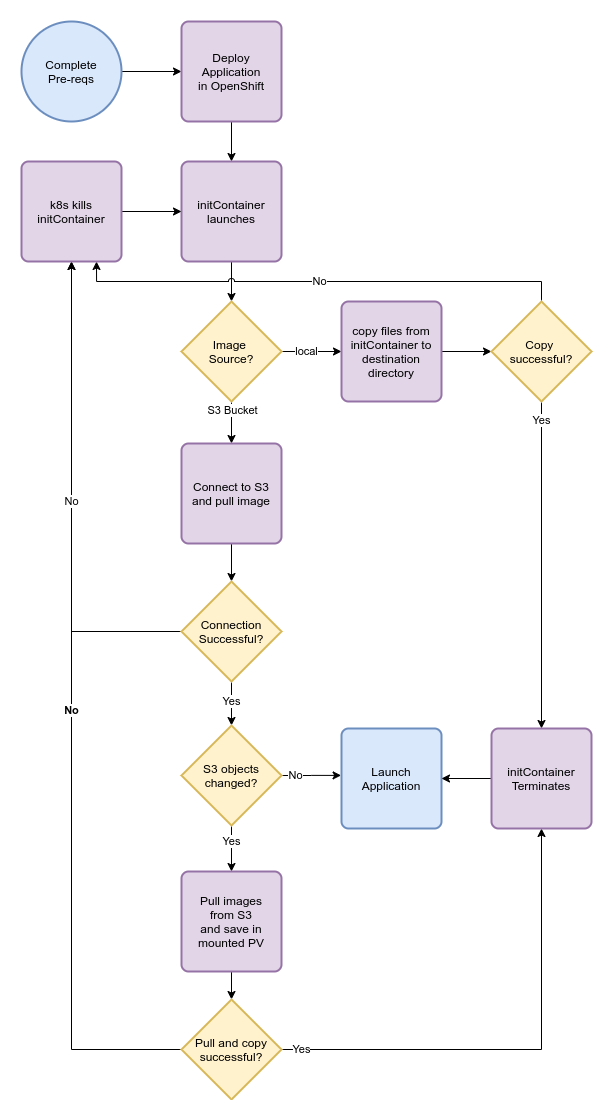

The diagram above was exported from draw.io. Its source (the exported page's mxGraphModel, read from the mxfile embedded in the PNG):
<mxGraphModel dx="1296" dy="1176" grid="1" gridSize="10" guides="1" tooltips="1" connect="1" arrows="1" fold="1" page="1" pageScale="1" pageWidth="826" pageHeight="1169" background="#ffffff" math="0" shadow="0">
  <root>
    <mxCell id="0" />
    <mxCell id="1" parent="0" />
    <mxCell id="SeLVZyI2Zs2KDCNVDrUP-131" value="No" style="edgeStyle=orthogonalEdgeStyle;rounded=0;orthogonalLoop=1;jettySize=auto;html=1;exitX=0;exitY=0.5;exitDx=0;exitDy=0;exitPerimeter=0;fontStyle=1" edge="1" parent="1" source="SeLVZyI2Zs2KDCNVDrUP-129" target="SeLVZyI2Zs2KDCNVDrUP-136">
      <mxGeometry relative="1" as="geometry">
        <mxPoint x="320" y="240" as="targetPoint" />
      </mxGeometry>
    </mxCell>
    <mxCell id="SeLVZyI2Zs2KDCNVDrUP-99" style="edgeStyle=orthogonalEdgeStyle;rounded=0;orthogonalLoop=1;jettySize=auto;html=1;entryX=0;entryY=0.5;entryDx=0;entryDy=0;" edge="1" parent="1" source="SeLVZyI2Zs2KDCNVDrUP-97" target="SeLVZyI2Zs2KDCNVDrUP-98">
      <mxGeometry relative="1" as="geometry" />
    </mxCell>
    <mxCell id="SeLVZyI2Zs2KDCNVDrUP-97" value="Complete&lt;br&gt;Pre-reqs" style="strokeWidth=2;html=1;shape=mxgraph.flowchart.start_2;whiteSpace=wrap;fillColor=#dae8fc;strokeColor=#6c8ebf;" vertex="1" parent="1">
      <mxGeometry x="190" y="20" width="100" height="100" as="geometry" />
    </mxCell>
    <mxCell id="SeLVZyI2Zs2KDCNVDrUP-101" value="" style="edgeStyle=orthogonalEdgeStyle;rounded=0;orthogonalLoop=1;jettySize=auto;html=1;" edge="1" parent="1" source="SeLVZyI2Zs2KDCNVDrUP-98" target="SeLVZyI2Zs2KDCNVDrUP-100">
      <mxGeometry relative="1" as="geometry" />
    </mxCell>
    <mxCell id="SeLVZyI2Zs2KDCNVDrUP-98" value="Deploy&lt;br&gt;Application&lt;br&gt;in OpenShift" style="rounded=1;whiteSpace=wrap;html=1;absoluteArcSize=1;arcSize=14;strokeWidth=2;fillColor=#e1d5e7;strokeColor=#9673a6;" vertex="1" parent="1">
      <mxGeometry x="350" y="20" width="100" height="100" as="geometry" />
    </mxCell>
    <mxCell id="SeLVZyI2Zs2KDCNVDrUP-103" style="edgeStyle=orthogonalEdgeStyle;rounded=0;orthogonalLoop=1;jettySize=auto;html=1;" edge="1" parent="1" source="SeLVZyI2Zs2KDCNVDrUP-100" target="SeLVZyI2Zs2KDCNVDrUP-102">
      <mxGeometry relative="1" as="geometry" />
    </mxCell>
    <mxCell id="SeLVZyI2Zs2KDCNVDrUP-100" value="initContainer&lt;br&gt;launches" style="rounded=1;whiteSpace=wrap;html=1;absoluteArcSize=1;arcSize=14;strokeWidth=2;fillColor=#e1d5e7;strokeColor=#9673a6;" vertex="1" parent="1">
      <mxGeometry x="350" y="160" width="100" height="100" as="geometry" />
    </mxCell>
    <mxCell id="SeLVZyI2Zs2KDCNVDrUP-105" style="edgeStyle=orthogonalEdgeStyle;rounded=0;orthogonalLoop=1;jettySize=auto;html=1;" edge="1" parent="1" source="SeLVZyI2Zs2KDCNVDrUP-102" target="SeLVZyI2Zs2KDCNVDrUP-104">
      <mxGeometry relative="1" as="geometry" />
    </mxCell>
    <mxCell id="SeLVZyI2Zs2KDCNVDrUP-106" value="S3 Bucket" style="edgeLabel;html=1;align=center;verticalAlign=middle;resizable=0;points=[];" vertex="1" connectable="0" parent="SeLVZyI2Zs2KDCNVDrUP-105">
      <mxGeometry x="0.2411" y="-1" relative="1" as="geometry">
        <mxPoint x="1" y="-17.24" as="offset" />
      </mxGeometry>
    </mxCell>
    <mxCell id="SeLVZyI2Zs2KDCNVDrUP-116" value="local" style="edgeStyle=orthogonalEdgeStyle;rounded=0;orthogonalLoop=1;jettySize=auto;html=1;entryX=0;entryY=0.5;entryDx=0;entryDy=0;" edge="1" parent="1" source="SeLVZyI2Zs2KDCNVDrUP-102" target="SeLVZyI2Zs2KDCNVDrUP-115">
      <mxGeometry x="-0.1781" relative="1" as="geometry">
        <mxPoint as="offset" />
      </mxGeometry>
    </mxCell>
    <mxCell id="SeLVZyI2Zs2KDCNVDrUP-102" value="Image &lt;br&gt;Source?" style="strokeWidth=2;html=1;shape=mxgraph.flowchart.decision;whiteSpace=wrap;fillColor=#fff2cc;strokeColor=#d6b656;" vertex="1" parent="1">
      <mxGeometry x="350" y="300" width="100" height="100" as="geometry" />
    </mxCell>
    <mxCell id="SeLVZyI2Zs2KDCNVDrUP-111" style="edgeStyle=orthogonalEdgeStyle;rounded=0;orthogonalLoop=1;jettySize=auto;html=1;entryX=0.5;entryY=0;entryDx=0;entryDy=0;entryPerimeter=0;" edge="1" parent="1" source="SeLVZyI2Zs2KDCNVDrUP-104" target="SeLVZyI2Zs2KDCNVDrUP-107">
      <mxGeometry relative="1" as="geometry" />
    </mxCell>
    <mxCell id="SeLVZyI2Zs2KDCNVDrUP-104" value="Connect to S3 and pull image" style="rounded=1;whiteSpace=wrap;html=1;absoluteArcSize=1;arcSize=14;strokeWidth=2;fillColor=#e1d5e7;strokeColor=#9673a6;" vertex="1" parent="1">
      <mxGeometry x="350" y="442" width="100" height="100" as="geometry" />
    </mxCell>
    <mxCell id="SeLVZyI2Zs2KDCNVDrUP-113" value="Yes" style="edgeStyle=orthogonalEdgeStyle;rounded=0;orthogonalLoop=1;jettySize=auto;html=1;" edge="1" parent="1" source="SeLVZyI2Zs2KDCNVDrUP-107" target="SeLVZyI2Zs2KDCNVDrUP-112">
      <mxGeometry x="-0.0909" relative="1" as="geometry">
        <mxPoint as="offset" />
      </mxGeometry>
    </mxCell>
    <mxCell id="SeLVZyI2Zs2KDCNVDrUP-138" value="No" style="edgeStyle=orthogonalEdgeStyle;rounded=0;orthogonalLoop=1;jettySize=auto;html=1;" edge="1" parent="1" source="SeLVZyI2Zs2KDCNVDrUP-107" target="SeLVZyI2Zs2KDCNVDrUP-136">
      <mxGeometry relative="1" as="geometry" />
    </mxCell>
    <mxCell id="SeLVZyI2Zs2KDCNVDrUP-107" value="Connection&lt;br&gt;Successful?" style="strokeWidth=2;html=1;shape=mxgraph.flowchart.decision;whiteSpace=wrap;fillColor=#fff2cc;strokeColor=#d6b656;" vertex="1" parent="1">
      <mxGeometry x="350" y="580" width="100" height="100" as="geometry" />
    </mxCell>
    <mxCell id="SeLVZyI2Zs2KDCNVDrUP-127" value="Yes" style="edgeStyle=orthogonalEdgeStyle;rounded=0;orthogonalLoop=1;jettySize=auto;html=1;entryX=0.5;entryY=0;entryDx=0;entryDy=0;" edge="1" parent="1" source="SeLVZyI2Zs2KDCNVDrUP-112" target="SeLVZyI2Zs2KDCNVDrUP-126">
      <mxGeometry x="-0.3043" relative="1" as="geometry">
        <mxPoint as="offset" />
      </mxGeometry>
    </mxCell>
    <mxCell id="SeLVZyI2Zs2KDCNVDrUP-134" value="No" style="edgeStyle=orthogonalEdgeStyle;rounded=0;orthogonalLoop=1;jettySize=auto;html=1;entryX=-0.004;entryY=0.469;entryDx=0;entryDy=0;entryPerimeter=0;" edge="1" parent="1" source="SeLVZyI2Zs2KDCNVDrUP-112" target="SeLVZyI2Zs2KDCNVDrUP-114">
      <mxGeometry x="0.0072" y="16" relative="1" as="geometry">
        <mxPoint x="510" y="700" as="targetPoint" />
        <mxPoint x="-16" y="16" as="offset" />
      </mxGeometry>
    </mxCell>
    <mxCell id="SeLVZyI2Zs2KDCNVDrUP-112" value="S3 objects&lt;br&gt;changed?" style="strokeWidth=2;html=1;shape=mxgraph.flowchart.decision;whiteSpace=wrap;fillColor=#fff2cc;strokeColor=#d6b656;" vertex="1" parent="1">
      <mxGeometry x="350" y="724" width="100" height="100" as="geometry" />
    </mxCell>
    <mxCell id="SeLVZyI2Zs2KDCNVDrUP-114" value="Launch&lt;br&gt;Application" style="rounded=1;whiteSpace=wrap;html=1;absoluteArcSize=1;arcSize=14;strokeWidth=2;fillColor=#dae8fc;strokeColor=#6c8ebf;" vertex="1" parent="1">
      <mxGeometry x="510" y="727" width="100" height="100" as="geometry" />
    </mxCell>
    <mxCell id="SeLVZyI2Zs2KDCNVDrUP-120" style="edgeStyle=orthogonalEdgeStyle;rounded=0;orthogonalLoop=1;jettySize=auto;html=1;" edge="1" parent="1" source="SeLVZyI2Zs2KDCNVDrUP-115" target="SeLVZyI2Zs2KDCNVDrUP-119">
      <mxGeometry relative="1" as="geometry" />
    </mxCell>
    <mxCell id="SeLVZyI2Zs2KDCNVDrUP-115" value="copy files from initContainer to destination directory" style="rounded=1;whiteSpace=wrap;html=1;absoluteArcSize=1;arcSize=14;strokeWidth=2;fillColor=#e1d5e7;strokeColor=#9673a6;" vertex="1" parent="1">
      <mxGeometry x="510" y="300" width="100" height="100" as="geometry" />
    </mxCell>
    <mxCell id="SeLVZyI2Zs2KDCNVDrUP-121" value="No" style="edgeStyle=orthogonalEdgeStyle;rounded=0;orthogonalLoop=1;jettySize=auto;html=1;entryX=0.75;entryY=1;entryDx=0;entryDy=0;exitX=0.5;exitY=0;exitDx=0;exitDy=0;exitPerimeter=0;jumpStyle=arc;" edge="1" parent="1" source="SeLVZyI2Zs2KDCNVDrUP-119" target="SeLVZyI2Zs2KDCNVDrUP-136">
      <mxGeometry relative="1" as="geometry" />
    </mxCell>
    <mxCell id="SeLVZyI2Zs2KDCNVDrUP-123" value="Yes" style="edgeStyle=orthogonalEdgeStyle;rounded=0;orthogonalLoop=1;jettySize=auto;html=1;exitX=0.5;exitY=1;exitDx=0;exitDy=0;exitPerimeter=0;" edge="1" parent="1" source="SeLVZyI2Zs2KDCNVDrUP-119" target="SeLVZyI2Zs2KDCNVDrUP-142">
      <mxGeometry x="-0.8813" relative="1" as="geometry">
        <mxPoint as="offset" />
      </mxGeometry>
    </mxCell>
    <mxCell id="SeLVZyI2Zs2KDCNVDrUP-119" value="Copy &lt;br&gt;successful?" style="strokeWidth=2;html=1;shape=mxgraph.flowchart.decision;whiteSpace=wrap;fillColor=#fff2cc;strokeColor=#d6b656;" vertex="1" parent="1">
      <mxGeometry x="660" y="300" width="100" height="100" as="geometry" />
    </mxCell>
    <mxCell id="SeLVZyI2Zs2KDCNVDrUP-130" style="edgeStyle=orthogonalEdgeStyle;rounded=0;orthogonalLoop=1;jettySize=auto;html=1;entryX=0.5;entryY=0;entryDx=0;entryDy=0;entryPerimeter=0;" edge="1" parent="1" source="SeLVZyI2Zs2KDCNVDrUP-126" target="SeLVZyI2Zs2KDCNVDrUP-129">
      <mxGeometry relative="1" as="geometry" />
    </mxCell>
    <mxCell id="SeLVZyI2Zs2KDCNVDrUP-126" value="Pull images&lt;br&gt;from S3&lt;br&gt;and save in&lt;br&gt;mounted PV" style="rounded=1;whiteSpace=wrap;html=1;absoluteArcSize=1;arcSize=14;strokeWidth=2;fillColor=#e1d5e7;strokeColor=#9673a6;" vertex="1" parent="1">
      <mxGeometry x="350" y="870" width="100" height="100" as="geometry" />
    </mxCell>
    <mxCell id="SeLVZyI2Zs2KDCNVDrUP-133" value="Yes" style="edgeStyle=orthogonalEdgeStyle;rounded=0;orthogonalLoop=1;jettySize=auto;html=1;entryX=0.5;entryY=1;entryDx=0;entryDy=0;" edge="1" parent="1" source="SeLVZyI2Zs2KDCNVDrUP-129" target="SeLVZyI2Zs2KDCNVDrUP-142">
      <mxGeometry x="-0.9189" relative="1" as="geometry">
        <mxPoint as="offset" />
      </mxGeometry>
    </mxCell>
    <mxCell id="SeLVZyI2Zs2KDCNVDrUP-129" value="Pull and copy&lt;br&gt;successful?" style="strokeWidth=2;html=1;shape=mxgraph.flowchart.decision;whiteSpace=wrap;fillColor=#fff2cc;strokeColor=#d6b656;" vertex="1" parent="1">
      <mxGeometry x="350" y="998" width="100" height="100" as="geometry" />
    </mxCell>
    <mxCell id="SeLVZyI2Zs2KDCNVDrUP-144" style="edgeStyle=orthogonalEdgeStyle;rounded=0;orthogonalLoop=1;jettySize=auto;html=1;" edge="1" parent="1" source="SeLVZyI2Zs2KDCNVDrUP-136" target="SeLVZyI2Zs2KDCNVDrUP-100">
      <mxGeometry relative="1" as="geometry" />
    </mxCell>
    <mxCell id="SeLVZyI2Zs2KDCNVDrUP-136" value="k8s kills&lt;br&gt;initContainer" style="rounded=1;whiteSpace=wrap;html=1;absoluteArcSize=1;arcSize=14;strokeWidth=2;fillColor=#e1d5e7;strokeColor=#9673a6;" vertex="1" parent="1">
      <mxGeometry x="190" y="160" width="100" height="100" as="geometry" />
    </mxCell>
    <mxCell id="SeLVZyI2Zs2KDCNVDrUP-143" style="edgeStyle=orthogonalEdgeStyle;rounded=0;orthogonalLoop=1;jettySize=auto;html=1;entryX=1;entryY=0.5;entryDx=0;entryDy=0;" edge="1" parent="1" source="SeLVZyI2Zs2KDCNVDrUP-142" target="SeLVZyI2Zs2KDCNVDrUP-114">
      <mxGeometry relative="1" as="geometry" />
    </mxCell>
    <mxCell id="SeLVZyI2Zs2KDCNVDrUP-142" value="initContainer&lt;br&gt;Terminates" style="rounded=1;whiteSpace=wrap;html=1;absoluteArcSize=1;arcSize=14;strokeWidth=2;fillColor=#e1d5e7;strokeColor=#9673a6;" vertex="1" parent="1">
      <mxGeometry x="660" y="727" width="100" height="100" as="geometry" />
    </mxCell>
  </root>
</mxGraphModel>